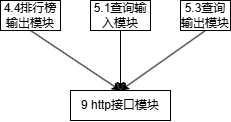

The diagram above was exported from draw.io. Its source (the exported page's mxGraphModel, read from the mxfile embedded in the PNG):
<mxGraphModel dx="253" dy="-657" grid="1" gridSize="10" guides="1" tooltips="1" connect="1" arrows="1" fold="1" page="1" pageScale="1" pageWidth="827" pageHeight="1169" math="0" shadow="0">
  <root>
    <mxCell id="0" />
    <mxCell id="1" parent="0" />
    <mxCell id="5XyF7H6WqnoJSpTt3g5b-64" style="rounded=0;orthogonalLoop=1;jettySize=auto;html=1;exitX=0.5;exitY=1;exitDx=0;exitDy=0;entryX=0.5;entryY=0;entryDx=0;entryDy=0;" edge="1" parent="1" source="5XyF7H6WqnoJSpTt3g5b-65" target="5XyF7H6WqnoJSpTt3g5b-66">
      <mxGeometry relative="1" as="geometry" />
    </mxCell>
    <mxCell id="5XyF7H6WqnoJSpTt3g5b-65" value="4.4排行榜输出模块" style="rounded=0;whiteSpace=wrap;html=1;" vertex="1" parent="1">
      <mxGeometry x="1110" y="1280" width="60" height="30" as="geometry" />
    </mxCell>
    <mxCell id="5XyF7H6WqnoJSpTt3g5b-66" value="9 http接口模块" style="rounded=0;whiteSpace=wrap;html=1;" vertex="1" parent="1">
      <mxGeometry x="1180" y="1370" width="100" height="30" as="geometry" />
    </mxCell>
    <mxCell id="5XyF7H6WqnoJSpTt3g5b-67" style="rounded=0;orthogonalLoop=1;jettySize=auto;html=1;exitX=0.5;exitY=1;exitDx=0;exitDy=0;entryX=0.5;entryY=0;entryDx=0;entryDy=0;" edge="1" parent="1" source="5XyF7H6WqnoJSpTt3g5b-68" target="5XyF7H6WqnoJSpTt3g5b-66">
      <mxGeometry relative="1" as="geometry" />
    </mxCell>
    <mxCell id="5XyF7H6WqnoJSpTt3g5b-68" value="5.1查询输入模块" style="rounded=0;whiteSpace=wrap;html=1;" vertex="1" parent="1">
      <mxGeometry x="1200" y="1280" width="60" height="30" as="geometry" />
    </mxCell>
    <mxCell id="5XyF7H6WqnoJSpTt3g5b-71" style="rounded=0;orthogonalLoop=1;jettySize=auto;html=1;exitX=0.5;exitY=1;exitDx=0;exitDy=0;entryX=0.5;entryY=0;entryDx=0;entryDy=0;" edge="1" parent="1" source="5XyF7H6WqnoJSpTt3g5b-72" target="5XyF7H6WqnoJSpTt3g5b-66">
      <mxGeometry relative="1" as="geometry" />
    </mxCell>
    <mxCell id="5XyF7H6WqnoJSpTt3g5b-72" value="5.3查询输出模块" style="rounded=0;whiteSpace=wrap;html=1;" vertex="1" parent="1">
      <mxGeometry x="1290" y="1280" width="50" height="30" as="geometry" />
    </mxCell>
  </root>
</mxGraphModel>